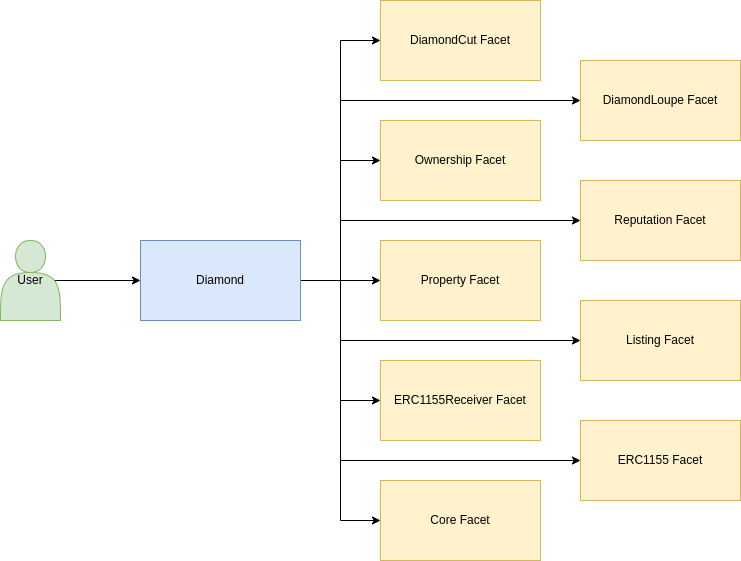

The diagram above was exported from draw.io. Its source (the exported page's mxGraphModel, read from the mxfile embedded in the PNG):
<mxGraphModel dx="1434" dy="710" grid="1" gridSize="10" guides="1" tooltips="1" connect="1" arrows="1" fold="1" page="1" pageScale="1" pageWidth="850" pageHeight="1100" math="0" shadow="0">
  <root>
    <mxCell id="0" />
    <mxCell id="1" parent="0" />
    <mxCell id="-XZ1-eWWIf3UnMAqDj8R-1" value="DiamondLoupe Facet" style="rounded=0;whiteSpace=wrap;html=1;fillColor=#fff2cc;strokeColor=#d6b656;" vertex="1" parent="1">
      <mxGeometry x="840" y="140" width="160" height="80" as="geometry" />
    </mxCell>
    <mxCell id="-XZ1-eWWIf3UnMAqDj8R-2" value="Ownership Facet" style="rounded=0;whiteSpace=wrap;html=1;fillColor=#fff2cc;strokeColor=#d6b656;" vertex="1" parent="1">
      <mxGeometry x="640" y="200" width="160" height="80" as="geometry" />
    </mxCell>
    <mxCell id="-XZ1-eWWIf3UnMAqDj8R-3" value="Reputation Facet" style="rounded=0;whiteSpace=wrap;html=1;fillColor=#fff2cc;strokeColor=#d6b656;" vertex="1" parent="1">
      <mxGeometry x="840" y="260" width="160" height="80" as="geometry" />
    </mxCell>
    <mxCell id="-XZ1-eWWIf3UnMAqDj8R-4" value="Property Facet" style="rounded=0;whiteSpace=wrap;html=1;fillColor=#fff2cc;strokeColor=#d6b656;" vertex="1" parent="1">
      <mxGeometry x="640" y="320" width="160" height="80" as="geometry" />
    </mxCell>
    <mxCell id="-XZ1-eWWIf3UnMAqDj8R-13" style="edgeStyle=orthogonalEdgeStyle;rounded=0;orthogonalLoop=1;jettySize=auto;html=1;exitX=1;exitY=0.5;exitDx=0;exitDy=0;entryX=0;entryY=0.5;entryDx=0;entryDy=0;" edge="1" parent="1" source="-XZ1-eWWIf3UnMAqDj8R-5" target="-XZ1-eWWIf3UnMAqDj8R-2">
      <mxGeometry relative="1" as="geometry" />
    </mxCell>
    <mxCell id="-XZ1-eWWIf3UnMAqDj8R-15" style="edgeStyle=orthogonalEdgeStyle;rounded=0;orthogonalLoop=1;jettySize=auto;html=1;exitX=1;exitY=0.5;exitDx=0;exitDy=0;entryX=0;entryY=0.5;entryDx=0;entryDy=0;" edge="1" parent="1" source="-XZ1-eWWIf3UnMAqDj8R-5" target="-XZ1-eWWIf3UnMAqDj8R-4">
      <mxGeometry relative="1" as="geometry" />
    </mxCell>
    <mxCell id="-XZ1-eWWIf3UnMAqDj8R-16" style="edgeStyle=orthogonalEdgeStyle;rounded=0;orthogonalLoop=1;jettySize=auto;html=1;exitX=1;exitY=0.5;exitDx=0;exitDy=0;entryX=0;entryY=0.5;entryDx=0;entryDy=0;" edge="1" parent="1" source="-XZ1-eWWIf3UnMAqDj8R-5" target="-XZ1-eWWIf3UnMAqDj8R-7">
      <mxGeometry relative="1" as="geometry">
        <Array as="points">
          <mxPoint x="600" y="360" />
          <mxPoint x="600" y="420" />
        </Array>
      </mxGeometry>
    </mxCell>
    <mxCell id="-XZ1-eWWIf3UnMAqDj8R-17" style="edgeStyle=orthogonalEdgeStyle;rounded=0;orthogonalLoop=1;jettySize=auto;html=1;exitX=1;exitY=0.5;exitDx=0;exitDy=0;entryX=0;entryY=0.5;entryDx=0;entryDy=0;" edge="1" parent="1" source="-XZ1-eWWIf3UnMAqDj8R-5" target="-XZ1-eWWIf3UnMAqDj8R-8">
      <mxGeometry relative="1" as="geometry" />
    </mxCell>
    <mxCell id="-XZ1-eWWIf3UnMAqDj8R-18" style="edgeStyle=orthogonalEdgeStyle;rounded=0;orthogonalLoop=1;jettySize=auto;html=1;exitX=1;exitY=0.5;exitDx=0;exitDy=0;entryX=0;entryY=0.5;entryDx=0;entryDy=0;" edge="1" parent="1" source="-XZ1-eWWIf3UnMAqDj8R-5" target="-XZ1-eWWIf3UnMAqDj8R-9">
      <mxGeometry relative="1" as="geometry">
        <Array as="points">
          <mxPoint x="600" y="360" />
          <mxPoint x="600" y="540" />
        </Array>
      </mxGeometry>
    </mxCell>
    <mxCell id="-XZ1-eWWIf3UnMAqDj8R-19" style="edgeStyle=orthogonalEdgeStyle;rounded=0;orthogonalLoop=1;jettySize=auto;html=1;exitX=1;exitY=0.5;exitDx=0;exitDy=0;entryX=0;entryY=0.5;entryDx=0;entryDy=0;" edge="1" parent="1" source="-XZ1-eWWIf3UnMAqDj8R-5" target="-XZ1-eWWIf3UnMAqDj8R-10">
      <mxGeometry relative="1" as="geometry" />
    </mxCell>
    <mxCell id="-XZ1-eWWIf3UnMAqDj8R-23" style="edgeStyle=orthogonalEdgeStyle;rounded=0;orthogonalLoop=1;jettySize=auto;html=1;exitX=1;exitY=0.5;exitDx=0;exitDy=0;entryX=0;entryY=0.5;entryDx=0;entryDy=0;" edge="1" parent="1" source="-XZ1-eWWIf3UnMAqDj8R-5" target="-XZ1-eWWIf3UnMAqDj8R-6">
      <mxGeometry relative="1" as="geometry" />
    </mxCell>
    <mxCell id="-XZ1-eWWIf3UnMAqDj8R-24" style="edgeStyle=orthogonalEdgeStyle;rounded=0;orthogonalLoop=1;jettySize=auto;html=1;exitX=1;exitY=0.5;exitDx=0;exitDy=0;entryX=0;entryY=0.5;entryDx=0;entryDy=0;" edge="1" parent="1" source="-XZ1-eWWIf3UnMAqDj8R-5" target="-XZ1-eWWIf3UnMAqDj8R-1">
      <mxGeometry relative="1" as="geometry">
        <Array as="points">
          <mxPoint x="600" y="360" />
          <mxPoint x="600" y="180" />
        </Array>
      </mxGeometry>
    </mxCell>
    <mxCell id="-XZ1-eWWIf3UnMAqDj8R-25" style="edgeStyle=orthogonalEdgeStyle;rounded=0;orthogonalLoop=1;jettySize=auto;html=1;exitX=1;exitY=0.5;exitDx=0;exitDy=0;" edge="1" parent="1" source="-XZ1-eWWIf3UnMAqDj8R-5" target="-XZ1-eWWIf3UnMAqDj8R-3">
      <mxGeometry relative="1" as="geometry">
        <Array as="points">
          <mxPoint x="600" y="360" />
          <mxPoint x="600" y="300" />
        </Array>
      </mxGeometry>
    </mxCell>
    <mxCell id="-XZ1-eWWIf3UnMAqDj8R-5" value="Diamond" style="rounded=0;whiteSpace=wrap;html=1;fillColor=#dae8fc;strokeColor=#6c8ebf;" vertex="1" parent="1">
      <mxGeometry x="400" y="320" width="160" height="80" as="geometry" />
    </mxCell>
    <mxCell id="-XZ1-eWWIf3UnMAqDj8R-6" value="DiamondCut Facet" style="rounded=0;whiteSpace=wrap;html=1;fillColor=#fff2cc;strokeColor=#d6b656;" vertex="1" parent="1">
      <mxGeometry x="640" y="80" width="160" height="80" as="geometry" />
    </mxCell>
    <mxCell id="-XZ1-eWWIf3UnMAqDj8R-7" value="Listing Facet" style="rounded=0;whiteSpace=wrap;html=1;fillColor=#fff2cc;strokeColor=#d6b656;" vertex="1" parent="1">
      <mxGeometry x="840" y="380" width="160" height="80" as="geometry" />
    </mxCell>
    <mxCell id="-XZ1-eWWIf3UnMAqDj8R-8" value="ERC1155Receiver Facet" style="rounded=0;whiteSpace=wrap;html=1;fillColor=#fff2cc;strokeColor=#d6b656;" vertex="1" parent="1">
      <mxGeometry x="640" y="440" width="160" height="80" as="geometry" />
    </mxCell>
    <mxCell id="-XZ1-eWWIf3UnMAqDj8R-9" value="ERC1155 Facet" style="rounded=0;whiteSpace=wrap;html=1;fillColor=#fff2cc;strokeColor=#d6b656;" vertex="1" parent="1">
      <mxGeometry x="840" y="500" width="160" height="80" as="geometry" />
    </mxCell>
    <mxCell id="-XZ1-eWWIf3UnMAqDj8R-10" value="Core Facet" style="rounded=0;whiteSpace=wrap;html=1;fillColor=#fff2cc;strokeColor=#d6b656;" vertex="1" parent="1">
      <mxGeometry x="640" y="560" width="160" height="80" as="geometry" />
    </mxCell>
    <mxCell id="-XZ1-eWWIf3UnMAqDj8R-21" style="edgeStyle=orthogonalEdgeStyle;rounded=0;orthogonalLoop=1;jettySize=auto;html=1;exitX=0.9;exitY=0.5;exitDx=0;exitDy=0;exitPerimeter=0;" edge="1" parent="1" source="-XZ1-eWWIf3UnMAqDj8R-20" target="-XZ1-eWWIf3UnMAqDj8R-5">
      <mxGeometry relative="1" as="geometry" />
    </mxCell>
    <mxCell id="-XZ1-eWWIf3UnMAqDj8R-20" value="User" style="shape=actor;whiteSpace=wrap;html=1;fillColor=#d5e8d4;strokeColor=#82b366;" vertex="1" parent="1">
      <mxGeometry x="260" y="320" width="60" height="80" as="geometry" />
    </mxCell>
  </root>
</mxGraphModel>